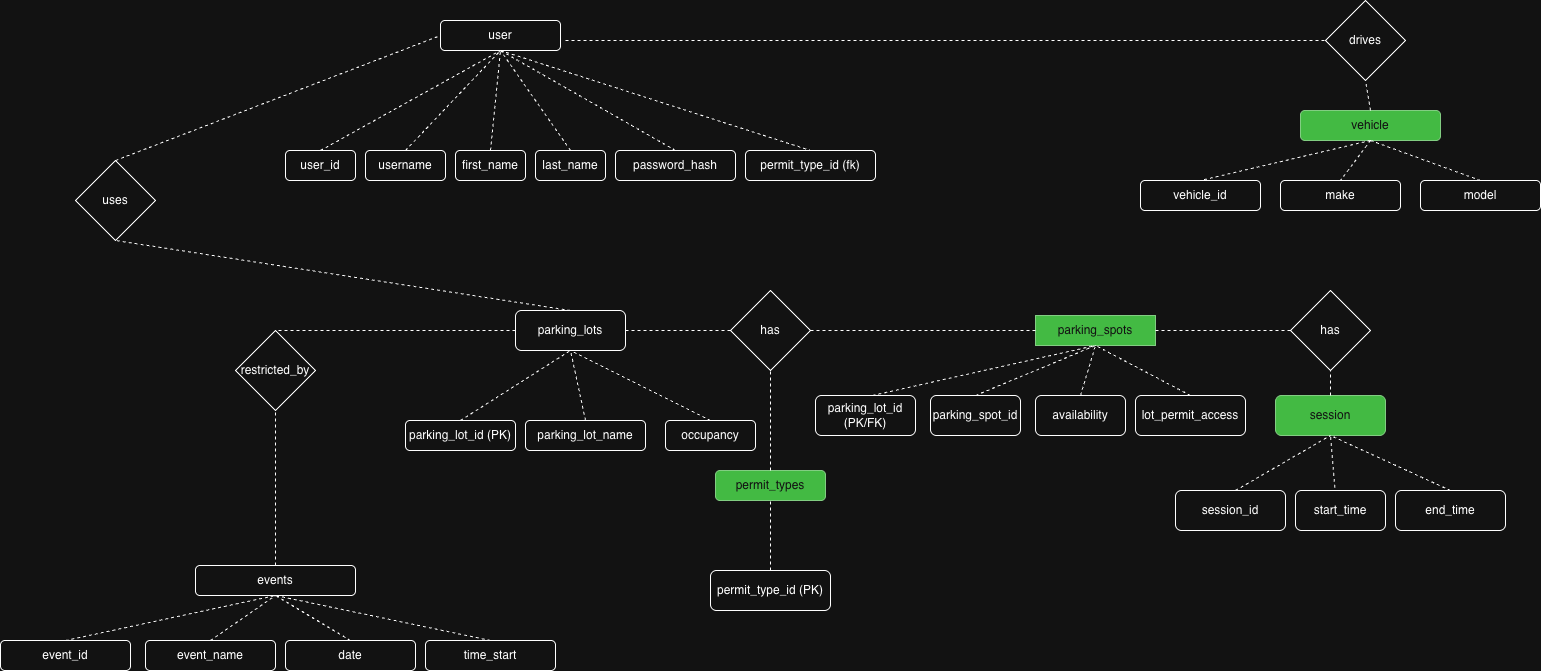

The diagram above was exported from draw.io. Its source (the exported page's mxGraphModel, read from the mxfile embedded in the PNG):
<mxGraphModel dx="1775" dy="873" grid="1" gridSize="10" guides="1" tooltips="1" connect="1" arrows="1" fold="1" page="1" pageScale="1" pageWidth="850" pageHeight="1100" math="0" shadow="0">
  <root>
    <mxCell id="0" />
    <mxCell id="1" parent="0" />
    <mxCell id="dh4tSUUzLKNVqSYT0VDI-1" parent="1" style="rounded=0;whiteSpace=wrap;html=1;fillColor=#008a00;fontColor=#ffffff;strokeColor=#005700;" value="parking_spots" vertex="1">
      <mxGeometry height="30" width="120" x="1060" y="365" as="geometry" />
    </mxCell>
    <mxCell id="ig_1y6MBGSZHLG0E1Ue2-1" parent="1" style="rounded=1;whiteSpace=wrap;html=1;" value="parking_lots" vertex="1">
      <mxGeometry height="40" width="110" x="540" y="360" as="geometry" />
    </mxCell>
    <mxCell id="OuCko4XjxapDP5tTiSRw-2" edge="1" parent="1" source="OuCko4XjxapDP5tTiSRw-3" style="endArrow=none;dashed=1;html=1;rounded=0;entryX=0.5;entryY=1;entryDx=0;entryDy=0;exitX=0.5;exitY=0;exitDx=0;exitDy=0;" target="ig_1y6MBGSZHLG0E1Ue2-1" value="">
      <mxGeometry height="50" relative="1" width="50" as="geometry">
        <mxPoint x="250" y="440" as="sourcePoint" />
        <mxPoint x="350" y="390" as="targetPoint" />
      </mxGeometry>
    </mxCell>
    <mxCell id="OuCko4XjxapDP5tTiSRw-3" parent="1" style="rounded=1;whiteSpace=wrap;html=1;" value="parking_lot_id (PK)" vertex="1">
      <mxGeometry height="30" width="110" x="430" y="470" as="geometry" />
    </mxCell>
    <mxCell id="OuCko4XjxapDP5tTiSRw-5" edge="1" parent="1" source="ig_1y6MBGSZHLG0E1Ue2-1" style="endArrow=none;dashed=1;html=1;rounded=0;entryX=0;entryY=0.5;entryDx=0;entryDy=0;exitX=1;exitY=0.5;exitDx=0;exitDy=0;" target="OuCko4XjxapDP5tTiSRw-6" value="">
      <mxGeometry height="50" relative="1" width="50" as="geometry">
        <mxPoint x="830" y="380" as="sourcePoint" />
        <mxPoint x="1000" y="320" as="targetPoint" />
      </mxGeometry>
    </mxCell>
    <mxCell id="OuCko4XjxapDP5tTiSRw-6" parent="1" style="rhombus;whiteSpace=wrap;html=1;" value="has" vertex="1">
      <mxGeometry height="80" width="80" x="755" y="340" as="geometry" />
    </mxCell>
    <mxCell id="OuCko4XjxapDP5tTiSRw-7" edge="1" parent="1" source="dh4tSUUzLKNVqSYT0VDI-1" style="endArrow=none;dashed=1;html=1;rounded=0;entryX=1;entryY=0.5;entryDx=0;entryDy=0;exitX=0;exitY=0.5;exitDx=0;exitDy=0;" target="OuCko4XjxapDP5tTiSRw-6" value="">
      <mxGeometry height="50" relative="1" width="50" as="geometry">
        <mxPoint x="840" y="380" as="sourcePoint" />
        <mxPoint x="890" y="360" as="targetPoint" />
      </mxGeometry>
    </mxCell>
    <mxCell id="ig_1y6MBGSZHLG0E1Ue2-2" parent="1" style="rounded=1;whiteSpace=wrap;html=1;" value="user_id" vertex="1">
      <mxGeometry height="30" width="70" x="310" y="200" as="geometry" />
    </mxCell>
    <mxCell id="ig_1y6MBGSZHLG0E1Ue2-4" parent="1" style="rounded=1;whiteSpace=wrap;html=1;" value="event_id" vertex="1">
      <mxGeometry height="30" width="130" x="25" y="690" as="geometry" />
    </mxCell>
    <mxCell id="OuCko4XjxapDP5tTiSRw-8" edge="1" parent="1" source="OuCko4XjxapDP5tTiSRw-9" style="endArrow=none;dashed=1;html=1;rounded=0;exitX=0.57;exitY=0;exitDx=0;exitDy=0;exitPerimeter=0;entryX=0.5;entryY=1;entryDx=0;entryDy=0;" target="dh4tSUUzLKNVqSYT0VDI-1" value="">
      <mxGeometry height="50" relative="1" width="50" as="geometry">
        <mxPoint x="840" y="445" as="sourcePoint" />
        <mxPoint x="1060" y="390" as="targetPoint" />
      </mxGeometry>
    </mxCell>
    <mxCell id="OuCko4XjxapDP5tTiSRw-9" parent="1" style="rounded=1;whiteSpace=wrap;html=1;" value="parking_lot_id (PK/FK)" vertex="1">
      <mxGeometry height="40" width="100" x="840" y="445" as="geometry" />
    </mxCell>
    <mxCell id="ig_1y6MBGSZHLG0E1Ue2-5" parent="1" style="rounded=1;whiteSpace=wrap;html=1;fillColor=#008a00;fontColor=#ffffff;strokeColor=#005700;" value="permit_types" vertex="1">
      <mxGeometry height="30" width="110" x="740" y="520" as="geometry" />
    </mxCell>
    <mxCell id="ig_1y6MBGSZHLG0E1Ue2-6" parent="1" style="rounded=1;whiteSpace=wrap;html=1;" value="permit_type_id (fk)" vertex="1">
      <mxGeometry height="30" width="130" x="770" y="200" as="geometry" />
    </mxCell>
    <mxCell id="ig_1y6MBGSZHLG0E1Ue2-7" parent="1" style="rounded=1;whiteSpace=wrap;html=1;fillColor=#008a00;fontColor=#ffffff;strokeColor=#005700;" value="&lt;div&gt;session&lt;/div&gt;" vertex="1">
      <mxGeometry height="40" width="110" x="1300" y="445" as="geometry" />
    </mxCell>
    <mxCell id="OuCko4XjxapDP5tTiSRw-10" edge="1" parent="1" source="OuCko4XjxapDP5tTiSRw-11" style="endArrow=none;dashed=1;html=1;rounded=0;entryX=0.5;entryY=1;entryDx=0;entryDy=0;exitX=0.5;exitY=0;exitDx=0;exitDy=0;" target="dh4tSUUzLKNVqSYT0VDI-1" value="">
      <mxGeometry height="50" relative="1" width="50" as="geometry">
        <mxPoint x="950" y="450" as="sourcePoint" />
        <mxPoint x="1033" y="500" as="targetPoint" />
      </mxGeometry>
    </mxCell>
    <mxCell id="OuCko4XjxapDP5tTiSRw-11" parent="1" style="rounded=1;whiteSpace=wrap;html=1;" value="parking_spot_id" vertex="1">
      <mxGeometry height="40" width="90" x="955" y="445" as="geometry" />
    </mxCell>
    <mxCell id="ig_1y6MBGSZHLG0E1Ue2-8" parent="1" style="rounded=1;whiteSpace=wrap;html=1;" value="lot_permit_access" vertex="1">
      <mxGeometry height="40" width="110" x="1160" y="445" as="geometry" />
    </mxCell>
    <mxCell id="OuCko4XjxapDP5tTiSRw-12" parent="1" style="rounded=1;whiteSpace=wrap;html=1;" value="availability" vertex="1">
      <mxGeometry height="40" width="90" x="1060" y="445" as="geometry" />
    </mxCell>
    <mxCell id="OuCko4XjxapDP5tTiSRw-13" edge="1" parent="1" source="OuCko4XjxapDP5tTiSRw-12" style="endArrow=none;dashed=1;html=1;rounded=0;entryX=0.5;entryY=1;entryDx=0;entryDy=0;exitX=0.5;exitY=0;exitDx=0;exitDy=0;" target="dh4tSUUzLKNVqSYT0VDI-1" value="">
      <mxGeometry height="50" relative="1" width="50" as="geometry">
        <mxPoint x="970" y="445" as="sourcePoint" />
        <mxPoint x="1020" y="395" as="targetPoint" />
      </mxGeometry>
    </mxCell>
    <mxCell id="ig_1y6MBGSZHLG0E1Ue2-9" parent="1" style="rounded=1;whiteSpace=wrap;html=1;fillColor=#008a00;fontColor=#ffffff;strokeColor=#005700;" value="&lt;div&gt;vehicle&lt;/div&gt;" vertex="1">
      <mxGeometry height="30" width="140" x="1325" y="160" as="geometry" />
    </mxCell>
    <mxCell id="OuCko4XjxapDP5tTiSRw-14" parent="1" style="rounded=1;whiteSpace=wrap;html=1;" value="occupancy" vertex="1">
      <mxGeometry height="30" width="90" x="690" y="470" as="geometry" />
    </mxCell>
    <mxCell id="OuCko4XjxapDP5tTiSRw-15" edge="1" parent="1" source="OuCko4XjxapDP5tTiSRw-14" style="endArrow=none;dashed=1;html=1;rounded=0;entryX=0.5;entryY=1;entryDx=0;entryDy=0;exitX=0.5;exitY=0;exitDx=0;exitDy=0;" target="ig_1y6MBGSZHLG0E1Ue2-1" value="">
      <mxGeometry height="50" relative="1" width="50" as="geometry">
        <mxPoint x="620" y="450" as="sourcePoint" />
        <mxPoint x="830" y="410" as="targetPoint" />
      </mxGeometry>
    </mxCell>
    <mxCell id="ig_1y6MBGSZHLG0E1Ue2-11" parent="1" style="rounded=1;whiteSpace=wrap;html=1;" value="&lt;div&gt;events&lt;/div&gt;" vertex="1">
      <mxGeometry height="30" width="160" x="220" y="615" as="geometry" />
    </mxCell>
    <mxCell id="OuCko4XjxapDP5tTiSRw-16" edge="1" parent="1" source="ig_1y6MBGSZHLG0E1Ue2-5" style="endArrow=none;dashed=1;html=1;rounded=0;entryX=0.5;entryY=1;entryDx=0;entryDy=0;exitX=0.5;exitY=0;exitDx=0;exitDy=0;" target="OuCko4XjxapDP5tTiSRw-6" value="">
      <mxGeometry height="50" relative="1" width="50" as="geometry">
        <mxPoint x="720" y="470" as="sourcePoint" />
        <mxPoint x="795" y="440" as="targetPoint" />
      </mxGeometry>
    </mxCell>
    <mxCell id="OuCko4XjxapDP5tTiSRw-17" edge="1" parent="1" source="ig_1y6MBGSZHLG0E1Ue2-8" style="endArrow=none;dashed=1;html=1;rounded=0;entryX=0.5;entryY=1;entryDx=0;entryDy=0;exitX=0.5;exitY=0;exitDx=0;exitDy=0;" target="dh4tSUUzLKNVqSYT0VDI-1" value="">
      <mxGeometry height="50" relative="1" width="50" as="geometry">
        <mxPoint x="1305" y="425" as="sourcePoint" />
        <mxPoint x="1190" y="370" as="targetPoint" />
      </mxGeometry>
    </mxCell>
    <mxCell id="OuCko4XjxapDP5tTiSRw-18" edge="1" parent="1" source="OuCko4XjxapDP5tTiSRw-19" style="endArrow=none;dashed=1;html=1;rounded=0;entryX=0.5;entryY=1;entryDx=0;entryDy=0;exitX=0.5;exitY=0;exitDx=0;exitDy=0;" target="ig_1y6MBGSZHLG0E1Ue2-5" value="">
      <mxGeometry height="50" relative="1" width="50" as="geometry">
        <mxPoint x="650" y="540" as="sourcePoint" />
        <mxPoint x="810" y="370" as="targetPoint" />
      </mxGeometry>
    </mxCell>
    <mxCell id="OuCko4XjxapDP5tTiSRw-19" parent="1" style="rounded=1;whiteSpace=wrap;html=1;" value="permit_type_id (PK)" vertex="1">
      <mxGeometry height="40" width="120" x="735" y="620" as="geometry" />
    </mxCell>
    <mxCell id="ig_1y6MBGSZHLG0E1Ue2-14" edge="1" parent="1" source="ig_1y6MBGSZHLG0E1Ue2-2" style="endArrow=none;dashed=1;html=1;rounded=0;exitX=0.5;exitY=0;exitDx=0;exitDy=0;entryX=0.5;entryY=1;entryDx=0;entryDy=0;" target="OuCko4XjxapDP5tTiSRw-22" value="">
      <mxGeometry height="50" relative="1" width="50" as="geometry">
        <mxPoint x="780" y="300" as="sourcePoint" />
        <mxPoint x="530" y="110" as="targetPoint" />
      </mxGeometry>
    </mxCell>
    <mxCell id="ig_1y6MBGSZHLG0E1Ue2-15" edge="1" parent="1" source="ig_1y6MBGSZHLG0E1Ue2-4" style="endArrow=none;dashed=1;html=1;rounded=0;exitX=0.5;exitY=0;exitDx=0;exitDy=0;entryX=0.5;entryY=1;entryDx=0;entryDy=0;" target="ig_1y6MBGSZHLG0E1Ue2-11" value="">
      <mxGeometry height="50" relative="1" width="50" as="geometry">
        <mxPoint x="305" y="680" as="sourcePoint" />
        <mxPoint x="225" y="630" as="targetPoint" />
      </mxGeometry>
    </mxCell>
    <mxCell id="OuCko4XjxapDP5tTiSRw-22" parent="1" style="rounded=1;whiteSpace=wrap;html=1;" value="&lt;div&gt;user&lt;/div&gt;" vertex="1">
      <mxGeometry height="30" width="120" x="465" y="70" as="geometry" />
    </mxCell>
    <mxCell id="OuCko4XjxapDP5tTiSRw-23" edge="1" parent="1" source="OuCko4XjxapDP5tTiSRw-22" style="endArrow=none;dashed=1;html=1;rounded=0;exitX=0.5;exitY=1;exitDx=0;exitDy=0;entryX=0.5;entryY=0;entryDx=0;entryDy=0;" target="ig_1y6MBGSZHLG0E1Ue2-6" value="">
      <mxGeometry height="50" relative="1" width="50" as="geometry">
        <mxPoint x="740" y="80" as="sourcePoint" />
        <mxPoint x="740" y="160" as="targetPoint" />
      </mxGeometry>
    </mxCell>
    <mxCell id="OuCko4XjxapDP5tTiSRw-26" edge="1" parent="1" source="ig_1y6MBGSZHLG0E1Ue2-7" style="endArrow=none;dashed=1;html=1;rounded=0;exitX=0.5;exitY=0;exitDx=0;exitDy=0;" target="OuCko4XjxapDP5tTiSRw-27" value="">
      <mxGeometry height="50" relative="1" width="50" as="geometry">
        <mxPoint x="1490" y="405" as="sourcePoint" />
        <mxPoint x="1345" y="380" as="targetPoint" />
      </mxGeometry>
    </mxCell>
    <mxCell id="OuCko4XjxapDP5tTiSRw-27" parent="1" style="rhombus;whiteSpace=wrap;html=1;" value="&lt;div&gt;has&lt;/div&gt;" vertex="1">
      <mxGeometry height="80" width="80" x="1315" y="340" as="geometry" />
    </mxCell>
    <mxCell id="OuCko4XjxapDP5tTiSRw-28" edge="1" parent="1" source="dh4tSUUzLKNVqSYT0VDI-1" style="endArrow=none;dashed=1;html=1;rounded=0;entryX=0;entryY=0.5;entryDx=0;entryDy=0;exitX=1;exitY=0.5;exitDx=0;exitDy=0;" target="OuCko4XjxapDP5tTiSRw-27" value="">
      <mxGeometry height="50" relative="1" width="50" as="geometry">
        <mxPoint x="940" y="490" as="sourcePoint" />
        <mxPoint x="990" y="440" as="targetPoint" />
      </mxGeometry>
    </mxCell>
    <mxCell id="OuCko4XjxapDP5tTiSRw-29" edge="1" parent="1" style="endArrow=none;dashed=1;html=1;rounded=0;entryX=0.5;entryY=1;entryDx=0;entryDy=0;" target="ig_1y6MBGSZHLG0E1Ue2-7" value="">
      <mxGeometry height="50" relative="1" width="50" as="geometry">
        <mxPoint x="1260" y="540" as="sourcePoint" />
        <mxPoint x="1320" y="510" as="targetPoint" />
      </mxGeometry>
    </mxCell>
    <mxCell id="OuCko4XjxapDP5tTiSRw-30" parent="1" style="rounded=1;whiteSpace=wrap;html=1;" value="session_id" vertex="1">
      <mxGeometry height="40" width="110" x="1200" y="540" as="geometry" />
    </mxCell>
    <mxCell id="OuCko4XjxapDP5tTiSRw-31" parent="1" style="rounded=1;whiteSpace=wrap;html=1;" value="start_time" vertex="1">
      <mxGeometry height="40" width="90" x="1320" y="540" as="geometry" />
    </mxCell>
    <mxCell id="OuCko4XjxapDP5tTiSRw-32" edge="1" parent="1" source="OuCko4XjxapDP5tTiSRw-31" style="endArrow=none;dashed=1;html=1;rounded=0;entryX=0.5;entryY=1;entryDx=0;entryDy=0;exitX=0.437;exitY=-0.067;exitDx=0;exitDy=0;exitPerimeter=0;" target="ig_1y6MBGSZHLG0E1Ue2-7" value="">
      <mxGeometry height="50" relative="1" width="50" as="geometry">
        <mxPoint x="1540" y="555" as="sourcePoint" />
        <mxPoint x="1635" y="500" as="targetPoint" />
      </mxGeometry>
    </mxCell>
    <mxCell id="OuCko4XjxapDP5tTiSRw-33" edge="1" parent="1" source="OuCko4XjxapDP5tTiSRw-34" style="endArrow=none;dashed=1;html=1;rounded=0;entryX=0.5;entryY=1;entryDx=0;entryDy=0;exitX=0.5;exitY=0;exitDx=0;exitDy=0;" target="ig_1y6MBGSZHLG0E1Ue2-7" value="">
      <mxGeometry height="50" relative="1" width="50" as="geometry">
        <mxPoint x="1470" y="540" as="sourcePoint" />
        <mxPoint x="1360" y="490" as="targetPoint" />
      </mxGeometry>
    </mxCell>
    <mxCell id="OuCko4XjxapDP5tTiSRw-34" parent="1" style="rounded=1;whiteSpace=wrap;html=1;" value="end_time" vertex="1">
      <mxGeometry height="40" width="110" x="1420" y="540" as="geometry" />
    </mxCell>
    <mxCell id="OuCko4XjxapDP5tTiSRw-36" parent="1" style="rhombus;whiteSpace=wrap;html=1;" value="&lt;div&gt;uses&lt;/div&gt;" vertex="1">
      <mxGeometry height="80" width="80" x="100" y="210" as="geometry" />
    </mxCell>
    <mxCell id="OuCko4XjxapDP5tTiSRw-37" edge="1" parent="1" source="OuCko4XjxapDP5tTiSRw-36" style="endArrow=none;dashed=1;html=1;rounded=0;exitX=0.5;exitY=0;exitDx=0;exitDy=0;entryX=0;entryY=0.5;entryDx=0;entryDy=0;" target="OuCko4XjxapDP5tTiSRw-22" value="">
      <mxGeometry height="50" relative="1" width="50" as="geometry">
        <mxPoint x="440" y="440" as="sourcePoint" />
        <mxPoint x="490" y="390" as="targetPoint" />
      </mxGeometry>
    </mxCell>
    <mxCell id="OuCko4XjxapDP5tTiSRw-38" edge="1" parent="1" source="ig_1y6MBGSZHLG0E1Ue2-1" style="endArrow=none;dashed=1;html=1;rounded=0;entryX=0.5;entryY=1;entryDx=0;entryDy=0;exitX=0.5;exitY=0;exitDx=0;exitDy=0;" target="OuCko4XjxapDP5tTiSRw-36" value="">
      <mxGeometry height="50" relative="1" width="50" as="geometry">
        <mxPoint x="440" y="440" as="sourcePoint" />
        <mxPoint x="490" y="390" as="targetPoint" />
      </mxGeometry>
    </mxCell>
    <mxCell id="OuCko4XjxapDP5tTiSRw-39" parent="1" style="rhombus;whiteSpace=wrap;html=1;" value="&lt;div&gt;drives&lt;/div&gt;" vertex="1">
      <mxGeometry height="80" width="80" x="1350" y="50" as="geometry" />
    </mxCell>
    <mxCell id="OuCko4XjxapDP5tTiSRw-41" edge="1" parent="1" source="ig_1y6MBGSZHLG0E1Ue2-9" style="endArrow=none;dashed=1;html=1;rounded=0;entryX=0.5;entryY=1;entryDx=0;entryDy=0;exitX=0.5;exitY=0;exitDx=0;exitDy=0;" target="OuCko4XjxapDP5tTiSRw-39" value="">
      <mxGeometry height="50" relative="1" width="50" as="geometry">
        <mxPoint x="905" y="190" as="sourcePoint" />
        <mxPoint x="925" y="150" as="targetPoint" />
      </mxGeometry>
    </mxCell>
    <mxCell id="ig_1y6MBGSZHLG0E1Ue2-20" edge="1" parent="1" source="ig_1y6MBGSZHLG0E1Ue2-1" style="endArrow=none;dashed=1;html=1;rounded=0;entryX=0.5;entryY=0;entryDx=0;entryDy=0;exitX=0;exitY=0.5;exitDx=0;exitDy=0;" target="ig_1y6MBGSZHLG0E1Ue2-19" value="">
      <mxGeometry height="50" relative="1" width="50" as="geometry">
        <mxPoint x="350" y="340" as="sourcePoint" />
        <mxPoint x="1095" y="260" as="targetPoint" />
      </mxGeometry>
    </mxCell>
    <mxCell id="ig_1y6MBGSZHLG0E1Ue2-22" edge="1" parent="1" source="ig_1y6MBGSZHLG0E1Ue2-11" style="endArrow=none;dashed=1;html=1;rounded=0;entryX=0.5;entryY=1;entryDx=0;entryDy=0;exitX=0.5;exitY=0;exitDx=0;exitDy=0;" target="ig_1y6MBGSZHLG0E1Ue2-19" value="">
      <mxGeometry height="50" relative="1" width="50" as="geometry">
        <mxPoint x="450" y="645" as="sourcePoint" />
        <mxPoint x="365" y="575" as="targetPoint" />
      </mxGeometry>
    </mxCell>
    <mxCell id="OuCko4XjxapDP5tTiSRw-43" parent="1" style="rounded=1;whiteSpace=wrap;html=1;" value="event_name" vertex="1">
      <mxGeometry height="30" width="130" x="170" y="690" as="geometry" />
    </mxCell>
    <mxCell id="OuCko4XjxapDP5tTiSRw-44" edge="1" parent="1" source="OuCko4XjxapDP5tTiSRw-43" style="endArrow=none;dashed=1;html=1;rounded=0;exitX=0.5;exitY=0;exitDx=0;exitDy=0;entryX=0.5;entryY=1;entryDx=0;entryDy=0;" target="ig_1y6MBGSZHLG0E1Ue2-11" value="">
      <mxGeometry height="50" relative="1" width="50" as="geometry">
        <mxPoint x="305" y="700" as="sourcePoint" />
        <mxPoint x="370" y="660" as="targetPoint" />
      </mxGeometry>
    </mxCell>
    <mxCell id="OuCko4XjxapDP5tTiSRw-42" edge="1" parent="1" style="endArrow=none;dashed=1;html=1;rounded=0;entryX=0;entryY=0.5;entryDx=0;entryDy=0;" target="OuCko4XjxapDP5tTiSRw-39" value="">
      <mxGeometry height="50" relative="1" width="50" as="geometry">
        <mxPoint x="590" y="90" as="sourcePoint" />
        <mxPoint x="645" y="90" as="targetPoint" />
      </mxGeometry>
    </mxCell>
    <mxCell id="ig_1y6MBGSZHLG0E1Ue2-23" parent="1" style="rounded=1;whiteSpace=wrap;html=1;" value="vehicle_id" vertex="1">
      <mxGeometry height="30" width="120" x="1165" y="230" as="geometry" />
    </mxCell>
    <mxCell id="OuCko4XjxapDP5tTiSRw-45" parent="1" style="rounded=1;whiteSpace=wrap;html=1;" value="parking_lot_name" vertex="1">
      <mxGeometry height="30" width="120" x="550" y="470" as="geometry" />
    </mxCell>
    <mxCell id="ig_1y6MBGSZHLG0E1Ue2-26" edge="1" parent="1" source="ig_1y6MBGSZHLG0E1Ue2-9" style="endArrow=none;dashed=1;html=1;rounded=0;exitX=0.5;exitY=1;exitDx=0;exitDy=0;entryX=0.5;entryY=0;entryDx=0;entryDy=0;" target="ig_1y6MBGSZHLG0E1Ue2-23" value="">
      <mxGeometry height="50" relative="1" width="50" as="geometry">
        <mxPoint x="1395" y="160" as="sourcePoint" />
        <mxPoint x="1400" y="250" as="targetPoint" />
      </mxGeometry>
    </mxCell>
    <mxCell id="ig_1y6MBGSZHLG0E1Ue2-19" parent="1" style="rhombus;whiteSpace=wrap;html=1;" value="restricted_by" vertex="1">
      <mxGeometry height="80" width="80" x="260" y="380" as="geometry" />
    </mxCell>
    <mxCell id="OuCko4XjxapDP5tTiSRw-46" edge="1" parent="1" source="OuCko4XjxapDP5tTiSRw-45" style="endArrow=none;dashed=1;html=1;rounded=0;entryX=0.5;entryY=1;entryDx=0;entryDy=0;exitX=0.5;exitY=0;exitDx=0;exitDy=0;" target="ig_1y6MBGSZHLG0E1Ue2-1" value="">
      <mxGeometry height="50" relative="1" width="50" as="geometry">
        <mxPoint x="830" y="840" as="sourcePoint" />
        <mxPoint x="690" y="770" as="targetPoint" />
      </mxGeometry>
    </mxCell>
    <mxCell id="OuCko4XjxapDP5tTiSRw-48" parent="1" style="rounded=1;whiteSpace=wrap;html=1;" value="make" vertex="1">
      <mxGeometry height="30" width="120" x="1305" y="230" as="geometry" />
    </mxCell>
    <mxCell id="OuCko4XjxapDP5tTiSRw-49" edge="1" parent="1" source="ig_1y6MBGSZHLG0E1Ue2-9" style="endArrow=none;dashed=1;html=1;rounded=0;exitX=0.5;exitY=1;exitDx=0;exitDy=0;entryX=0.5;entryY=0;entryDx=0;entryDy=0;" target="OuCko4XjxapDP5tTiSRw-48" value="">
      <mxGeometry height="50" relative="1" width="50" as="geometry">
        <mxPoint x="1705" y="250" as="sourcePoint" />
        <mxPoint x="1605" y="290" as="targetPoint" />
      </mxGeometry>
    </mxCell>
    <mxCell id="OuCko4XjxapDP5tTiSRw-50" parent="1" style="rounded=1;whiteSpace=wrap;html=1;" value="model" vertex="1">
      <mxGeometry height="30" width="120" x="1445" y="230" as="geometry" />
    </mxCell>
    <mxCell id="OuCko4XjxapDP5tTiSRw-52" edge="1" parent="1" source="ig_1y6MBGSZHLG0E1Ue2-9" style="endArrow=none;dashed=1;html=1;rounded=0;exitX=0.5;exitY=1;exitDx=0;exitDy=0;entryX=0.5;entryY=0;entryDx=0;entryDy=0;" target="OuCko4XjxapDP5tTiSRw-50" value="">
      <mxGeometry height="50" relative="1" width="50" as="geometry">
        <mxPoint x="1605" y="140" as="sourcePoint" />
        <mxPoint x="1575" y="180" as="targetPoint" />
      </mxGeometry>
    </mxCell>
    <mxCell id="OuCko4XjxapDP5tTiSRw-53" parent="1" style="rounded=1;whiteSpace=wrap;html=1;" value="&lt;div&gt;username&lt;/div&gt;" vertex="1">
      <mxGeometry height="30" width="80" x="390" y="200" as="geometry" />
    </mxCell>
    <mxCell id="OuCko4XjxapDP5tTiSRw-54" parent="1" style="rounded=1;whiteSpace=wrap;html=1;" value="time_start" vertex="1">
      <mxGeometry height="30" width="130" x="450" y="690" as="geometry" />
    </mxCell>
    <mxCell id="OuCko4XjxapDP5tTiSRw-55" parent="1" style="rounded=1;whiteSpace=wrap;html=1;" value="&lt;div&gt;date&lt;/div&gt;" vertex="1">
      <mxGeometry height="30" width="130" x="310" y="690" as="geometry" />
    </mxCell>
    <mxCell id="OuCko4XjxapDP5tTiSRw-56" edge="1" parent="1" source="OuCko4XjxapDP5tTiSRw-55" style="endArrow=none;dashed=1;html=1;rounded=0;exitX=0.5;exitY=0;exitDx=0;exitDy=0;entryX=0.5;entryY=1;entryDx=0;entryDy=0;" target="ig_1y6MBGSZHLG0E1Ue2-11" value="">
      <mxGeometry height="50" relative="1" width="50" as="geometry">
        <mxPoint x="490" y="680" as="sourcePoint" />
        <mxPoint x="410" y="640" as="targetPoint" />
      </mxGeometry>
    </mxCell>
    <mxCell id="OuCko4XjxapDP5tTiSRw-57" edge="1" parent="1" source="OuCko4XjxapDP5tTiSRw-54" style="endArrow=none;dashed=1;html=1;rounded=0;exitX=0.5;exitY=0;exitDx=0;exitDy=0;entryX=0.5;entryY=1;entryDx=0;entryDy=0;" target="ig_1y6MBGSZHLG0E1Ue2-11" value="">
      <mxGeometry height="50" relative="1" width="50" as="geometry">
        <mxPoint x="640" y="630" as="sourcePoint" />
        <mxPoint x="420" y="590" as="targetPoint" />
      </mxGeometry>
    </mxCell>
    <mxCell id="OuCko4XjxapDP5tTiSRw-58" edge="1" parent="1" source="OuCko4XjxapDP5tTiSRw-53" style="endArrow=none;dashed=1;html=1;rounded=0;exitX=0.5;exitY=0;exitDx=0;exitDy=0;entryX=0.5;entryY=1;entryDx=0;entryDy=0;" target="OuCko4XjxapDP5tTiSRw-22" value="">
      <mxGeometry height="50" relative="1" width="50" as="geometry">
        <mxPoint x="540" y="270" as="sourcePoint" />
        <mxPoint x="755" y="170" as="targetPoint" />
      </mxGeometry>
    </mxCell>
    <mxCell id="OuCko4XjxapDP5tTiSRw-59" parent="1" style="rounded=1;whiteSpace=wrap;html=1;" value="&lt;div&gt;first_name&lt;/div&gt;" vertex="1">
      <mxGeometry height="30" width="70" x="480" y="200" as="geometry" />
    </mxCell>
    <mxCell id="OuCko4XjxapDP5tTiSRw-60" parent="1" style="rounded=1;whiteSpace=wrap;html=1;" value="&lt;div&gt;last_name&lt;/div&gt;" vertex="1">
      <mxGeometry height="30" width="70" x="560" y="200" as="geometry" />
    </mxCell>
    <mxCell id="OuCko4XjxapDP5tTiSRw-61" parent="1" style="rounded=1;whiteSpace=wrap;html=1;" value="password_hash" vertex="1">
      <mxGeometry height="30" width="120" x="640" y="200" as="geometry" />
    </mxCell>
    <mxCell id="OuCko4XjxapDP5tTiSRw-62" edge="1" parent="1" source="OuCko4XjxapDP5tTiSRw-59" style="endArrow=none;dashed=1;html=1;rounded=0;entryX=0.5;entryY=1;entryDx=0;entryDy=0;exitX=0.5;exitY=0;exitDx=0;exitDy=0;" target="OuCko4XjxapDP5tTiSRw-22" value="">
      <mxGeometry height="50" relative="1" width="50" as="geometry">
        <mxPoint x="520" y="190" as="sourcePoint" />
        <mxPoint x="705" y="170" as="targetPoint" />
      </mxGeometry>
    </mxCell>
    <mxCell id="OuCko4XjxapDP5tTiSRw-63" edge="1" parent="1" source="OuCko4XjxapDP5tTiSRw-60" style="endArrow=none;dashed=1;html=1;rounded=0;exitX=0.5;exitY=0;exitDx=0;exitDy=0;entryX=0.5;entryY=1;entryDx=0;entryDy=0;" target="OuCko4XjxapDP5tTiSRw-22" value="">
      <mxGeometry height="50" relative="1" width="50" as="geometry">
        <mxPoint x="640" y="400" as="sourcePoint" />
        <mxPoint x="735" y="300" as="targetPoint" />
      </mxGeometry>
    </mxCell>
    <mxCell id="OuCko4XjxapDP5tTiSRw-64" edge="1" parent="1" source="OuCko4XjxapDP5tTiSRw-61" style="endArrow=none;dashed=1;html=1;rounded=0;exitX=0.5;exitY=0;exitDx=0;exitDy=0;entryX=0.5;entryY=1;entryDx=0;entryDy=0;" target="OuCko4XjxapDP5tTiSRw-22" value="">
      <mxGeometry height="50" relative="1" width="50" as="geometry">
        <mxPoint x="720" y="390" as="sourcePoint" />
        <mxPoint x="815" y="290" as="targetPoint" />
      </mxGeometry>
    </mxCell>
  </root>
</mxGraphModel>